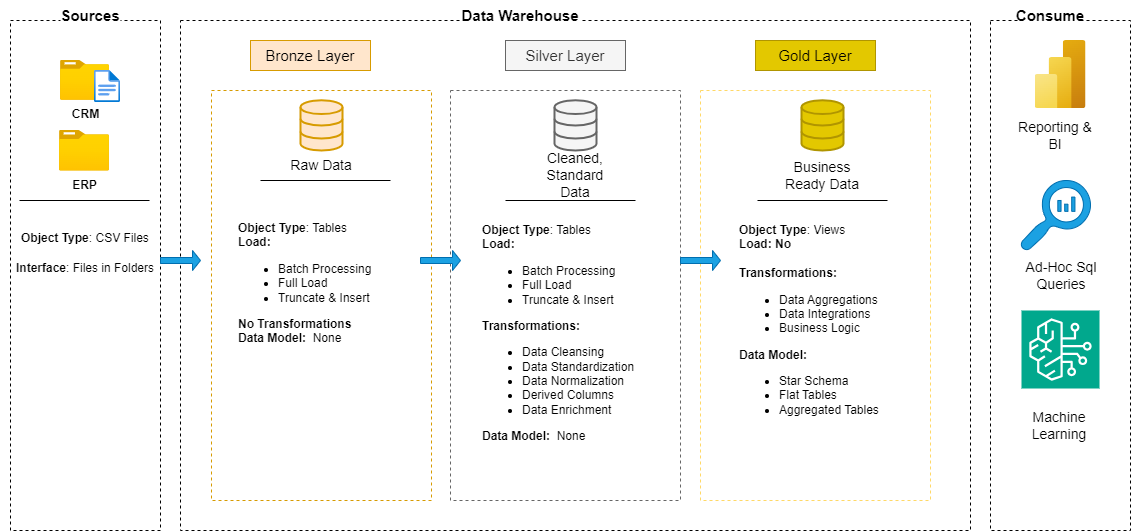

The diagram above was exported from draw.io. Its source (the exported page's mxGraphModel, read from the mxfile embedded in the PNG):
<mxGraphModel dx="1120" dy="595" grid="1" gridSize="10" guides="1" tooltips="1" connect="1" arrows="1" fold="1" page="1" pageScale="1" pageWidth="1200" pageHeight="1600" math="0" shadow="0">
  <root>
    <mxCell id="0" />
    <mxCell id="1" parent="0" />
    <mxCell id="XgFd2i0XiVzIHJBlJ6Pv-3" value="" style="rounded=0;whiteSpace=wrap;html=1;dashed=1;fillColor=none;" parent="1" vertex="1">
      <mxGeometry x="10" y="80" width="150" height="510" as="geometry" />
    </mxCell>
    <mxCell id="XgFd2i0XiVzIHJBlJ6Pv-4" value="&lt;b&gt;&lt;font style=&quot;font-size: 15px;&quot;&gt;Sources&lt;/font&gt;&lt;/b&gt;" style="text;html=1;align=center;verticalAlign=middle;whiteSpace=wrap;rounded=0;fillColor=default;" parent="1" vertex="1">
      <mxGeometry x="60" y="60" width="60" height="30" as="geometry" />
    </mxCell>
    <mxCell id="XgFd2i0XiVzIHJBlJ6Pv-5" value="" style="rounded=0;whiteSpace=wrap;html=1;dashed=1;fillColor=none;" parent="1" vertex="1">
      <mxGeometry x="180" y="80" width="790" height="510" as="geometry" />
    </mxCell>
    <mxCell id="XgFd2i0XiVzIHJBlJ6Pv-6" value="" style="rounded=0;whiteSpace=wrap;html=1;dashed=1;fillColor=none;" parent="1" vertex="1">
      <mxGeometry x="990" y="80" width="140" height="510" as="geometry" />
    </mxCell>
    <mxCell id="XgFd2i0XiVzIHJBlJ6Pv-9" value="&lt;b&gt;&lt;font style=&quot;font-size: 15px;&quot;&gt;Data Warehouse&lt;/font&gt;&lt;/b&gt;" style="text;html=1;align=center;verticalAlign=middle;whiteSpace=wrap;rounded=0;fillColor=default;" parent="1" vertex="1">
      <mxGeometry x="460" y="60" width="120" height="30" as="geometry" />
    </mxCell>
    <mxCell id="XgFd2i0XiVzIHJBlJ6Pv-12" value="&lt;b&gt;&lt;font style=&quot;font-size: 15px;&quot;&gt;Consume&lt;/font&gt;&lt;/b&gt;" style="text;html=1;align=center;verticalAlign=middle;whiteSpace=wrap;rounded=0;fillColor=default;" parent="1" vertex="1">
      <mxGeometry x="1020" y="60" width="60" height="30" as="geometry" />
    </mxCell>
    <mxCell id="XgFd2i0XiVzIHJBlJ6Pv-14" value="&lt;font style=&quot;font-size: 15px;&quot;&gt;Bronze Layer&lt;/font&gt;" style="rounded=0;whiteSpace=wrap;html=1;fillColor=#ffe6cc;strokeColor=#d79b00;" parent="1" vertex="1">
      <mxGeometry x="250" y="100" width="120" height="30" as="geometry" />
    </mxCell>
    <mxCell id="XgFd2i0XiVzIHJBlJ6Pv-15" value="" style="rounded=0;whiteSpace=wrap;html=1;dashed=1;fillColor=none;strokeColor=#d79b00;" parent="1" vertex="1">
      <mxGeometry x="211" y="150" width="220" height="410" as="geometry" />
    </mxCell>
    <mxCell id="XgFd2i0XiVzIHJBlJ6Pv-16" value="&lt;font style=&quot;font-size: 15px;&quot;&gt;Silver Layer&lt;/font&gt;" style="rounded=0;whiteSpace=wrap;html=1;fillColor=#f5f5f5;strokeColor=#666666;fontColor=#333333;" parent="1" vertex="1">
      <mxGeometry x="505" y="100" width="120" height="30" as="geometry" />
    </mxCell>
    <mxCell id="XgFd2i0XiVzIHJBlJ6Pv-17" value="" style="rounded=0;whiteSpace=wrap;html=1;dashed=1;fillColor=none;fontColor=#333333;strokeColor=#666666;" parent="1" vertex="1">
      <mxGeometry x="450" y="150" width="230" height="410" as="geometry" />
    </mxCell>
    <mxCell id="XgFd2i0XiVzIHJBlJ6Pv-18" value="&lt;font style=&quot;font-size: 15px;&quot;&gt;Gold Layer&lt;/font&gt;" style="rounded=0;whiteSpace=wrap;html=1;fillColor=#e3c800;strokeColor=#B09500;fontColor=#000000;" parent="1" vertex="1">
      <mxGeometry x="755" y="100" width="120" height="30" as="geometry" />
    </mxCell>
    <mxCell id="XgFd2i0XiVzIHJBlJ6Pv-19" value="" style="rounded=0;whiteSpace=wrap;html=1;dashed=1;fillColor=none;strokeColor=#FFD966;fontColor=#000000;" parent="1" vertex="1">
      <mxGeometry x="700" y="150" width="230" height="410" as="geometry" />
    </mxCell>
    <mxCell id="XgFd2i0XiVzIHJBlJ6Pv-20" value="&lt;b&gt;CRM&lt;/b&gt;" style="image;aspect=fixed;html=1;points=[];align=center;fontSize=12;image=img/lib/azure2/general/Folder_Blank.svg;" parent="1" vertex="1">
      <mxGeometry x="60" y="120" width="49" height="39.77" as="geometry" />
    </mxCell>
    <mxCell id="XgFd2i0XiVzIHJBlJ6Pv-21" value="" style="image;aspect=fixed;html=1;points=[];align=center;fontSize=12;image=img/lib/azure2/general/File.svg;" parent="1" vertex="1">
      <mxGeometry x="94" y="130" width="26" height="32.04" as="geometry" />
    </mxCell>
    <mxCell id="XgFd2i0XiVzIHJBlJ6Pv-22" value="&lt;b&gt;ERP&lt;/b&gt;" style="image;aspect=fixed;html=1;points=[];align=center;fontSize=12;image=img/lib/azure2/general/Folder_Blank.svg;" parent="1" vertex="1">
      <mxGeometry x="59" y="190" width="50" height="40.58" as="geometry" />
    </mxCell>
    <mxCell id="XgFd2i0XiVzIHJBlJ6Pv-27" value="" style="endArrow=none;html=1;rounded=0;" parent="1" edge="1">
      <mxGeometry width="50" height="50" relative="1" as="geometry">
        <mxPoint x="19" y="260" as="sourcePoint" />
        <mxPoint x="149" y="260" as="targetPoint" />
      </mxGeometry>
    </mxCell>
    <mxCell id="XgFd2i0XiVzIHJBlJ6Pv-28" value="&lt;font&gt;&lt;b style=&quot;&quot;&gt;Object Type&lt;/b&gt;: CSV Files&lt;/font&gt;&lt;div&gt;&lt;br&gt;&lt;/div&gt;" style="text;html=1;align=left;verticalAlign=middle;whiteSpace=wrap;rounded=0;" parent="1" vertex="1">
      <mxGeometry x="19" y="290" width="130" height="30" as="geometry" />
    </mxCell>
    <mxCell id="XgFd2i0XiVzIHJBlJ6Pv-29" value="&lt;div&gt;&lt;b&gt;Interface&lt;/b&gt;: Files in Folders&lt;/div&gt;&lt;div&gt;&lt;br style=&quot;text-align: left;&quot;&gt;&lt;/div&gt;" style="text;html=1;align=center;verticalAlign=middle;whiteSpace=wrap;rounded=0;" parent="1" vertex="1">
      <mxGeometry y="320" width="170" height="30" as="geometry" />
    </mxCell>
    <mxCell id="83uS1nxvaxxdhbi7Mst6-2" value="" style="html=1;verticalLabelPosition=bottom;align=center;labelBackgroundColor=#ffffff;verticalAlign=top;strokeWidth=2;strokeColor=#d79b00;shadow=0;dashed=0;shape=mxgraph.ios7.icons.data;fillColor=#ffe6cc;" parent="1" vertex="1">
      <mxGeometry x="300" y="159.77" width="42" height="50.23" as="geometry" />
    </mxCell>
    <mxCell id="83uS1nxvaxxdhbi7Mst6-3" value="" style="html=1;verticalLabelPosition=bottom;align=center;labelBackgroundColor=#ffffff;verticalAlign=top;strokeWidth=2;strokeColor=#666666;shadow=0;dashed=0;shape=mxgraph.ios7.icons.data;fillColor=#f5f5f5;fontColor=#333333;" parent="1" vertex="1">
      <mxGeometry x="554" y="159.77" width="42" height="50.23" as="geometry" />
    </mxCell>
    <mxCell id="83uS1nxvaxxdhbi7Mst6-4" value="" style="html=1;verticalLabelPosition=bottom;align=center;labelBackgroundColor=#ffffff;verticalAlign=top;strokeWidth=2;strokeColor=#B09500;shadow=0;dashed=0;shape=mxgraph.ios7.icons.data;fillColor=#e3c800;fontColor=#000000;" parent="1" vertex="1">
      <mxGeometry x="801" y="159.77" width="42" height="50.23" as="geometry" />
    </mxCell>
    <mxCell id="83uS1nxvaxxdhbi7Mst6-6" value="" style="shape=singleArrow;whiteSpace=wrap;html=1;fillColor=#1ba1e2;strokeColor=#006EAF;fontColor=#ffffff;" parent="1" vertex="1">
      <mxGeometry x="680" y="310" width="40" height="20" as="geometry" />
    </mxCell>
    <mxCell id="83uS1nxvaxxdhbi7Mst6-7" value="" style="shape=singleArrow;whiteSpace=wrap;html=1;fillColor=#1ba1e2;strokeColor=#006EAF;fontColor=#ffffff;" parent="1" vertex="1">
      <mxGeometry x="160" y="310" width="40" height="20" as="geometry" />
    </mxCell>
    <mxCell id="83uS1nxvaxxdhbi7Mst6-8" value="" style="shape=singleArrow;whiteSpace=wrap;html=1;fillColor=#1ba1e2;strokeColor=#006EAF;fontColor=#ffffff;" parent="1" vertex="1">
      <mxGeometry x="420" y="310" width="40" height="20" as="geometry" />
    </mxCell>
    <mxCell id="83uS1nxvaxxdhbi7Mst6-12" value="&lt;font style=&quot;font-size: 14px;&quot;&gt;Raw Data&lt;/font&gt;" style="text;html=1;align=center;verticalAlign=middle;whiteSpace=wrap;rounded=0;" parent="1" vertex="1">
      <mxGeometry x="281" y="210" width="80" height="30" as="geometry" />
    </mxCell>
    <mxCell id="83uS1nxvaxxdhbi7Mst6-13" value="&lt;font style=&quot;font-size: 14px;&quot;&gt;Cleaned, Standard Data&lt;/font&gt;" style="text;html=1;align=center;verticalAlign=middle;whiteSpace=wrap;rounded=0;" parent="1" vertex="1">
      <mxGeometry x="535" y="200" width="80" height="70" as="geometry" />
    </mxCell>
    <mxCell id="83uS1nxvaxxdhbi7Mst6-14" value="&lt;font style=&quot;font-size: 14px;&quot;&gt;Business Ready Data&lt;/font&gt;" style="text;html=1;align=center;verticalAlign=middle;whiteSpace=wrap;rounded=0;" parent="1" vertex="1">
      <mxGeometry x="782" y="200" width="80" height="70" as="geometry" />
    </mxCell>
    <mxCell id="83uS1nxvaxxdhbi7Mst6-23" value="" style="endArrow=none;html=1;rounded=0;" parent="1" edge="1">
      <mxGeometry width="50" height="50" relative="1" as="geometry">
        <mxPoint x="260" y="240" as="sourcePoint" />
        <mxPoint x="390" y="240" as="targetPoint" />
      </mxGeometry>
    </mxCell>
    <mxCell id="83uS1nxvaxxdhbi7Mst6-24" value="" style="endArrow=none;html=1;rounded=0;" parent="1" edge="1">
      <mxGeometry width="50" height="50" relative="1" as="geometry">
        <mxPoint x="505" y="260" as="sourcePoint" />
        <mxPoint x="635" y="260" as="targetPoint" />
      </mxGeometry>
    </mxCell>
    <mxCell id="83uS1nxvaxxdhbi7Mst6-25" value="" style="endArrow=none;html=1;rounded=0;" parent="1" edge="1">
      <mxGeometry width="50" height="50" relative="1" as="geometry">
        <mxPoint x="757" y="260" as="sourcePoint" />
        <mxPoint x="887" y="260" as="targetPoint" />
      </mxGeometry>
    </mxCell>
    <mxCell id="83uS1nxvaxxdhbi7Mst6-26" value="&lt;font&gt;&lt;b style=&quot;&quot;&gt;Object Type&lt;/b&gt;: Tables&lt;/font&gt;&lt;div&gt;&lt;b&gt;Load:&lt;/b&gt;&lt;/div&gt;&lt;div&gt;&lt;ul&gt;&lt;li&gt;Batch Processing&lt;/li&gt;&lt;li&gt;Full Load&lt;/li&gt;&lt;li&gt;&lt;span style=&quot;background-color: transparent; color: light-dark(rgb(0, 0, 0), rgb(255, 255, 255));&quot;&gt;Truncate &amp;amp; Insert&lt;/span&gt;&lt;/li&gt;&lt;/ul&gt;&lt;b&gt;No Transformations&lt;span style=&quot;white-space: pre;&quot;&gt;&#09;&lt;/span&gt;&lt;/b&gt;&lt;/div&gt;&lt;div&gt;&lt;b&gt;Data Model:&amp;nbsp;&lt;/b&gt;&amp;nbsp;None&amp;nbsp;&lt;br&gt;&lt;div&gt;&lt;br&gt;&lt;/div&gt;&lt;/div&gt;" style="text;html=1;align=left;verticalAlign=middle;whiteSpace=wrap;rounded=0;" parent="1" vertex="1">
      <mxGeometry x="236" y="230.57999999999998" width="170" height="239" as="geometry" />
    </mxCell>
    <mxCell id="83uS1nxvaxxdhbi7Mst6-27" value="&lt;font&gt;&lt;b style=&quot;&quot;&gt;Object Type&lt;/b&gt;: Tables&lt;/font&gt;&lt;div&gt;&lt;b&gt;Load:&lt;/b&gt;&lt;/div&gt;&lt;div&gt;&lt;ul&gt;&lt;li&gt;Batch Processing&lt;/li&gt;&lt;li&gt;Full Load&lt;/li&gt;&lt;li&gt;&lt;span style=&quot;background-color: transparent; color: light-dark(rgb(0, 0, 0), rgb(255, 255, 255));&quot;&gt;Truncate &amp;amp; Insert&lt;/span&gt;&lt;/li&gt;&lt;/ul&gt;&lt;b&gt;Transformations:&lt;/b&gt;&lt;/div&gt;&lt;div&gt;&lt;ul&gt;&lt;li&gt;Data Cleansing&lt;/li&gt;&lt;li&gt;Data Standardization&lt;/li&gt;&lt;li&gt;Data Normalization&lt;/li&gt;&lt;li&gt;Derived Columns&lt;/li&gt;&lt;li&gt;Data Enrichment&lt;span style=&quot;font-weight: bold; white-space: pre;&quot;&gt;&#09;&lt;/span&gt;&lt;/li&gt;&lt;/ul&gt;&lt;/div&gt;&lt;div&gt;&lt;b&gt;Data Model:&amp;nbsp;&lt;/b&gt;&amp;nbsp;None&amp;nbsp;&lt;br&gt;&lt;div&gt;&lt;br&gt;&lt;/div&gt;&lt;/div&gt;" style="text;html=1;align=left;verticalAlign=middle;whiteSpace=wrap;rounded=0;" parent="1" vertex="1">
      <mxGeometry x="480" y="260" width="170" height="280" as="geometry" />
    </mxCell>
    <mxCell id="83uS1nxvaxxdhbi7Mst6-28" value="&lt;font&gt;&lt;b style=&quot;&quot;&gt;Object Type&lt;/b&gt;: Views&lt;/font&gt;&lt;div&gt;&lt;b&gt;Load: No&lt;/b&gt;&lt;/div&gt;&lt;div&gt;&lt;b&gt;&lt;br&gt;&lt;/b&gt;&lt;/div&gt;&lt;div&gt;&lt;b&gt;Transformations:&lt;/b&gt;&lt;/div&gt;&lt;div&gt;&lt;ul&gt;&lt;li&gt;Data Aggregations&lt;/li&gt;&lt;li&gt;Data Integrations&lt;/li&gt;&lt;li&gt;Business Logic&lt;span style=&quot;font-weight: bold; white-space: pre;&quot;&gt;&#09;&lt;/span&gt;&lt;/li&gt;&lt;/ul&gt;&lt;/div&gt;&lt;div&gt;&lt;b&gt;Data Model:&amp;nbsp;&lt;/b&gt;&amp;nbsp;&lt;/div&gt;&lt;div&gt;&lt;ul&gt;&lt;li&gt;Star Schema&lt;/li&gt;&lt;li&gt;Flat Tables&lt;/li&gt;&lt;li&gt;Aggregated Tables&lt;/li&gt;&lt;/ul&gt;&lt;/div&gt;&lt;div&gt;&lt;br&gt;&lt;div&gt;&lt;br&gt;&lt;/div&gt;&lt;/div&gt;" style="text;html=1;align=left;verticalAlign=middle;whiteSpace=wrap;rounded=0;" parent="1" vertex="1">
      <mxGeometry x="737" y="260" width="170" height="280" as="geometry" />
    </mxCell>
    <mxCell id="83uS1nxvaxxdhbi7Mst6-29" value="" style="image;aspect=fixed;html=1;points=[];align=center;fontSize=12;image=img/lib/azure2/analytics/Power_BI_Embedded.svg;" parent="1" vertex="1">
      <mxGeometry x="1034.5" y="100" width="51" height="68" as="geometry" />
    </mxCell>
    <mxCell id="83uS1nxvaxxdhbi7Mst6-34" value="" style="sketch=0;pointerEvents=1;shadow=0;dashed=0;html=1;strokeColor=#006EAF;labelPosition=center;verticalLabelPosition=bottom;verticalAlign=top;align=center;fillColor=#1ba1e2;shape=mxgraph.mscae.oms.log_search;fontColor=#ffffff;" parent="1" vertex="1">
      <mxGeometry x="1020" y="240" width="70" height="70" as="geometry" />
    </mxCell>
    <mxCell id="83uS1nxvaxxdhbi7Mst6-35" value="" style="sketch=0;points=[[0,0,0],[0.25,0,0],[0.5,0,0],[0.75,0,0],[1,0,0],[0,1,0],[0.25,1,0],[0.5,1,0],[0.75,1,0],[1,1,0],[0,0.25,0],[0,0.5,0],[0,0.75,0],[1,0.25,0],[1,0.5,0],[1,0.75,0]];outlineConnect=0;fontColor=#232F3E;fillColor=#01A88D;strokeColor=#ffffff;dashed=0;verticalLabelPosition=bottom;verticalAlign=top;align=center;html=1;fontSize=12;fontStyle=0;aspect=fixed;shape=mxgraph.aws4.resourceIcon;resIcon=mxgraph.aws4.bedrock;" parent="1" vertex="1">
      <mxGeometry x="1021" y="370" width="78" height="78" as="geometry" />
    </mxCell>
    <mxCell id="83uS1nxvaxxdhbi7Mst6-36" value="&lt;font style=&quot;font-size: 14px;&quot;&gt;Reporting &amp;amp; BI&lt;/font&gt;" style="text;html=1;align=center;verticalAlign=middle;whiteSpace=wrap;rounded=0;" parent="1" vertex="1">
      <mxGeometry x="1015" y="170" width="80" height="50" as="geometry" />
    </mxCell>
    <mxCell id="83uS1nxvaxxdhbi7Mst6-37" value="&lt;font style=&quot;font-size: 14px;&quot;&gt;Ad-Hoc Sql Queries&lt;/font&gt;&lt;span style=&quot;color: rgba(0, 0, 0, 0); font-family: monospace; font-size: 0px; text-align: start; text-wrap-mode: nowrap;&quot;&gt;%3CmxGraphModel%3E%3Croot%3E%3CmxCell%20id%3D%220%22%2F%3E%3CmxCell%20id%3D%221%22%20parent%3D%220%22%2F%3E%3CmxCell%20id%3D%222%22%20value%3D%22%26lt%3Bfont%20style%3D%26quot%3Bfont-size%3A%2014px%3B%26quot%3B%26gt%3BReporting%20%26amp%3Bamp%3B%20BI%26lt%3B%2Ffont%26gt%3B%22%20style%3D%22text%3Bhtml%3D1%3Balign%3Dcenter%3BverticalAlign%3Dmiddle%3BwhiteSpace%3Dwrap%3Brounded%3D0%3B%22%20vertex%3D%221%22%20parent%3D%221%22%3E%3CmxGeometry%20x%3D%221015%22%20y%3D%22170%22%20width%3D%2280%22%20height%3D%2250%22%20as%3D%22geometry%22%2F%3E%3C%2FmxCell%3E%3C%2Froot%3E%3C%2FmxGraphModel%3E&lt;/span&gt;&lt;span style=&quot;color: rgba(0, 0, 0, 0); font-family: monospace; font-size: 0px; text-align: start; text-wrap-mode: nowrap;&quot;&gt;%3CmxGraphModel%3E%3Croot%3E%3CmxCell%20id%3D%220%22%2F%3E%3CmxCell%20id%3D%221%22%20parent%3D%220%22%2F%3E%3CmxCell%20id%3D%222%22%20value%3D%22%26lt%3Bfont%20style%3D%26quot%3Bfont-size%3A%2014px%3B%26quot%3B%26gt%3BReporting%20%26amp%3Bamp%3B%20BI%26lt%3B%2Ffont%26gt%3B%22%20style%3D%22text%3Bhtml%3D1%3Balign%3Dcenter%3BverticalAlign%3Dmiddle%3BwhiteSpace%3Dwrap%3Brounded%3D0%3B%22%20vertex%3D%221%22%20parent%3D%221%22%3E%3CmxGeometry%20x%3D%221015%22%20y%3D%22170%22%20width%3D%2280%22%20height%3D%2250%22%20as%3D%22geometry%22%2F%3E%3C%2FmxCell%3E%3C%2Froot%3E%3C%2FmxGraphModel%3E&lt;/span&gt;" style="text;html=1;align=center;verticalAlign=middle;whiteSpace=wrap;rounded=0;" parent="1" vertex="1">
      <mxGeometry x="1021" y="310" width="80" height="50" as="geometry" />
    </mxCell>
    <mxCell id="83uS1nxvaxxdhbi7Mst6-38" value="&lt;font style=&quot;font-size: 14px;&quot;&gt;Machine Learning&lt;/font&gt;" style="text;html=1;align=center;verticalAlign=middle;whiteSpace=wrap;rounded=0;" parent="1" vertex="1">
      <mxGeometry x="1019" y="460" width="80" height="50" as="geometry" />
    </mxCell>
  </root>
</mxGraphModel>